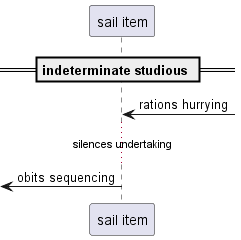

The diagram above was rendered by PlantUML. Its source (embedded in the PNG):
@startuml
participant "sail item" as 0
== indeterminate studious ==
0 <-] : rations hurrying
...silences undertaking...
 [<- 0: obits sequencing
@enduml